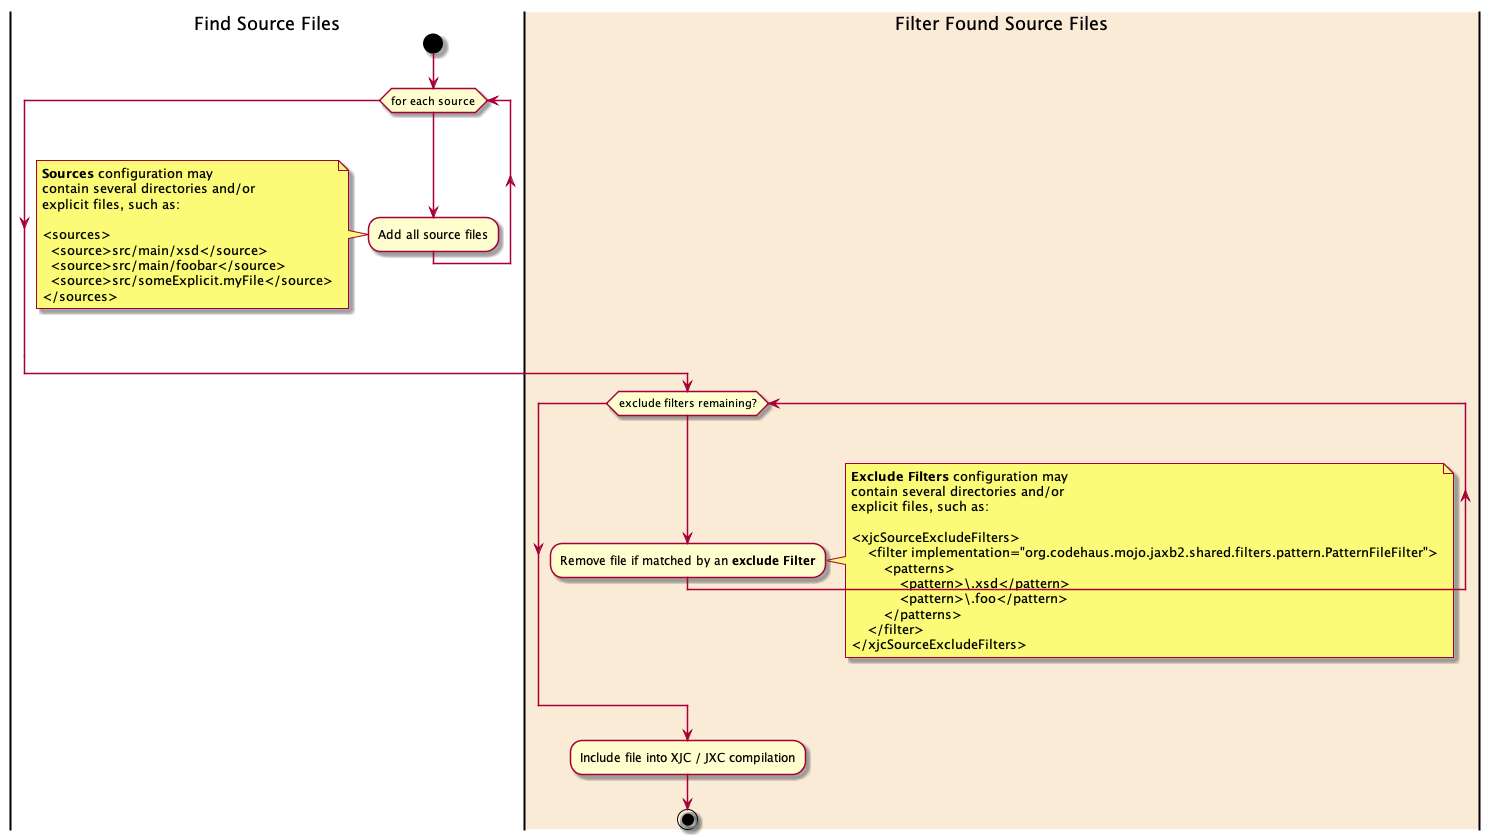

The diagram above was rendered by PlantUML. Its source (embedded in the PNG):
@startuml
|Find Source Files|
start
while (for each source)
    :Add all source files;
endwhile

note left
  **Sources** configuration may
  contain several directories and/or
  explicit files, such as:

  <sources>
    <source>src/main/xsd</source>
    <source>src/main/foobar</source>
    <source>src/someExplicit.myFile</source>
  </sources>
end note

|#AntiqueWhite|Filter Found Source Files|

while (exclude filters remaining?)

    :Remove file if matched by an **exclude Filter**;
    
    note right
        **Exclude Filters** configuration may
        contain several directories and/or
        explicit files, such as:

        <xjcSourceExcludeFilters>
            <filter implementation="org.codehaus.mojo.jaxb2.shared.filters.pattern.PatternFileFilter">
                <patterns>
                    <pattern>\.xsd</pattern>
                    <pattern>\.foo</pattern>
                </patterns>
            </filter>
        </xjcSourceExcludeFilters>
    end note
endwhile

:Include file into XJC / JXC compilation;

stop
@enduml